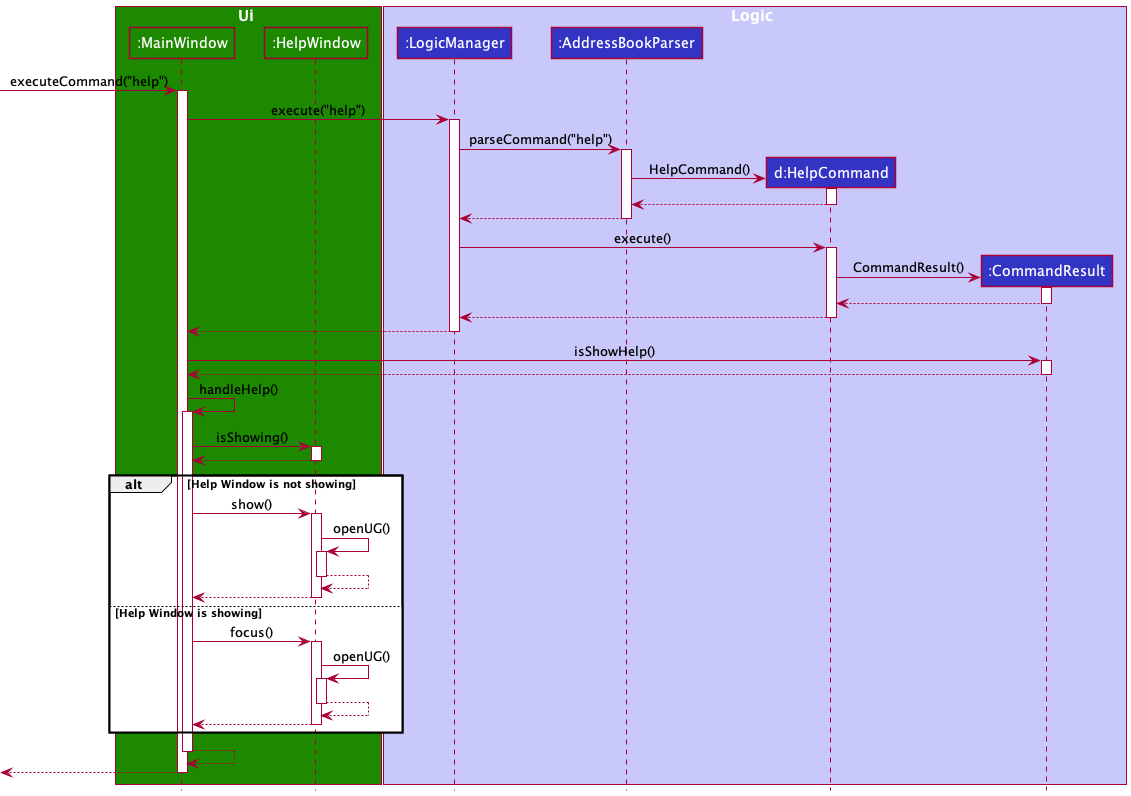

The diagram above was rendered by PlantUML. Its source (embedded in the PNG):
@startuml
!include style.puml

box Ui UI_COLOR
participant ":MainWindow" as MainWindow UI_COLOR
participant ":HelpWindow" as HelpWindow UI_COLOR


box Logic LOGIC_COLOR_T1
participant ":LogicManager" as LogicManager LOGIC_COLOR
participant ":AddressBookParser" as AddressBookParser LOGIC_COLOR
participant "d:HelpCommand" as HelpCommand LOGIC_COLOR
participant ":CommandResult" as CommandResult LOGIC_COLOR
end box




[-> MainWindow : executeCommand("help")
activate MainWindow



MainWindow -> LogicManager : execute("help")
activate LogicManager

LogicManager -> AddressBookParser : parseCommand("help")
activate AddressBookParser

create HelpCommand
AddressBookParser -> HelpCommand :HelpCommand()
activate HelpCommand

HelpCommand --> AddressBookParser
deactivate HelpCommand

AddressBookParser --> LogicManager
deactivate AddressBookParser

LogicManager -> HelpCommand : execute()
activate HelpCommand

create CommandResult
HelpCommand -> CommandResult : CommandResult()
activate CommandResult

CommandResult --> HelpCommand
deactivate CommandResult

HelpCommand --> LogicManager
deactivate HelpCommand

LogicManager --> MainWindow
deactivate LogicManager

MainWindow -> CommandResult: isShowHelp()
activate CommandResult

CommandResult --> MainWindow
deactivate CommandResult

MainWindow -> MainWindow : handleHelp()
activate MainWindow

MainWindow -> HelpWindow : isShowing()
activate HelpWindow



HelpWindow --> MainWindow
deactivate HelpWindow

alt Help Window is not showing
    MainWindow -> HelpWindow : show()
    activate HelpWindow
    
    HelpWindow -> HelpWindow : openUG()
    activate HelpWindow
    
    HelpWindow --> HelpWindow
    deactivate HelpWindow
    
    HelpWindow --> MainWindow
    deactivate HelpWindow

else Help Window is showing

    MainWindow -> HelpWindow : focus()
    activate HelpWindow
    
    HelpWindow -> HelpWindow : openUG()
    activate HelpWindow
        
    HelpWindow --> HelpWindow
    deactivate HelpWindow
        
    HelpWindow --> MainWindow
    deactivate HelpWindow
    
end

MainWindow --> MainWindow
deactivate MainWindow


[<--MainWindow
deactivate MainWindow
@enduml